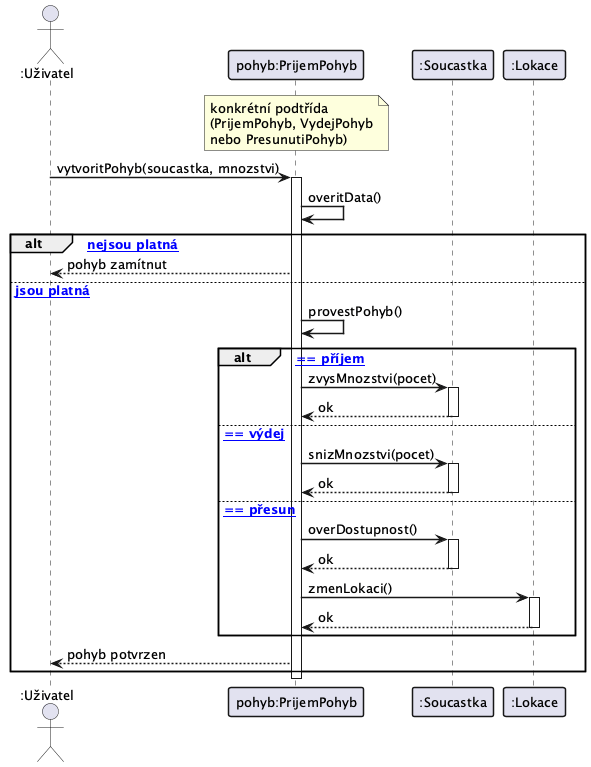

The diagram above was rendered by PlantUML. Its source (embedded in the PNG):
@startuml
skinparam defaultFontSize 13
skinparam sequenceArrowThickness 1.5
skinparam sequenceParticipantBorderThickness 1.5
skinparam sequenceGroupBorderThickness 1.5

actor ":Uživatel" as Uzivatel
participant "pohyb:PrijemPohyb" as Pohyb
note over Pohyb : konkrétní podtřída\n(PrijemPohyb, VydejPohyb\nnebo PresunutiPohyb)
participant ":Soucastka" as Soucastka
participant ":Lokace" as Lokace

Uzivatel -> Pohyb : vytvoritPohyb(soucastka, mnozstvi)
activate Pohyb

Pohyb -> Pohyb : overitData()

alt [data nejsou platná]
    Pohyb --> Uzivatel : pohyb zamítnut

else [data jsou platná]
    Pohyb -> Pohyb : provestPohyb()

    alt [typ == příjem]
        Pohyb -> Soucastka : zvysMnozstvi(pocet)
        activate Soucastka
        Soucastka --> Pohyb : ok
        deactivate Soucastka

    else [typ == výdej]
        Pohyb -> Soucastka : snizMnozstvi(pocet)
        activate Soucastka
        Soucastka --> Pohyb : ok
        deactivate Soucastka

    else [typ == přesun]
        Pohyb -> Soucastka : overDostupnost()
        activate Soucastka
        Soucastka --> Pohyb : ok
        deactivate Soucastka
        Pohyb -> Lokace : zmenLokaci()
        activate Lokace
        Lokace --> Pohyb : ok
        deactivate Lokace
    end

    Pohyb --> Uzivatel : pohyb potvrzen
end

deactivate Pohyb

@enduml